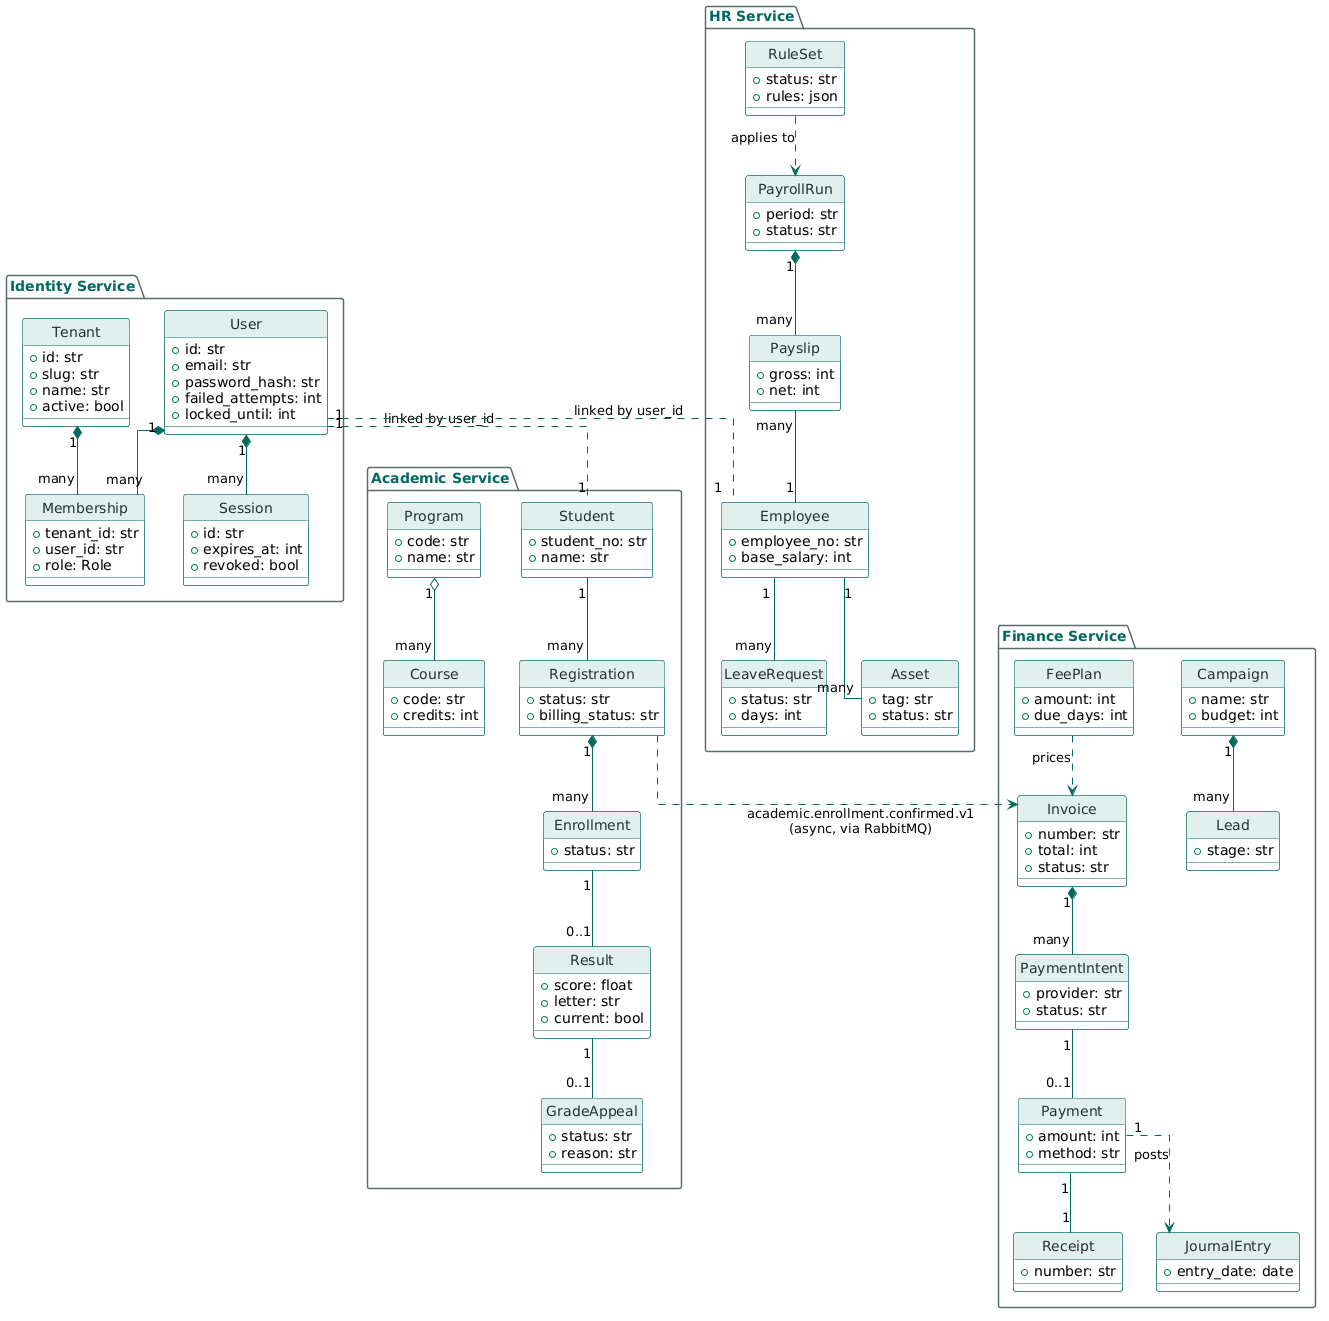

The diagram above was rendered by PlantUML. Its source (embedded in the PNG):
@startuml
skinparam backgroundColor #FFFFFF
skinparam class {
  BackgroundColor #F8FAF9
  BorderColor #00695F
  ArrowColor #00695F
  FontColor #243134
  HeaderBackgroundColor #E1F0EC
}
skinparam package {
  BackgroundColor #FFFFFF
  BorderColor #5B6B6E
  FontColor #00695F
  FontStyle bold
}
hide circle
skinparam linetype ortho

package "Identity Service" {
  class Tenant {
    +id: str
    +slug: str
    +name: str
    +active: bool
  }
  class User {
    +id: str
    +email: str
    +password_hash: str
    +failed_attempts: int
    +locked_until: int
  }
  class Membership {
    +tenant_id: str
    +user_id: str
    +role: Role
  }
  class Session {
    +id: str
    +expires_at: int
    +revoked: bool
  }
  Tenant "1" *-- "many" Membership
  User "1" *-- "many" Membership
  User "1" *-- "many" Session
}

package "Academic Service" {
  class Program {
    +code: str
    +name: str
  }
  class Course {
    +code: str
    +credits: int
  }
  class Student {
    +student_no: str
    +name: str
  }
  class Registration {
    +status: str
    +billing_status: str
  }
  class Enrollment {
    +status: str
  }
  class Result {
    +score: float
    +letter: str
    +current: bool
  }
  class GradeAppeal {
    +status: str
    +reason: str
  }
  Program "1" o-- "many" Course
  Student "1" -- "many" Registration
  Registration "1" *-- "many" Enrollment
  Enrollment "1" -- "0..1" Result
  Result "1" -- "0..1" GradeAppeal
}

package "Finance Service" {
  class FeePlan {
    +amount: int
    +due_days: int
  }
  class Invoice {
    +number: str
    +total: int
    +status: str
  }
  class PaymentIntent {
    +provider: str
    +status: str
  }
  class Payment {
    +amount: int
    +method: str
  }
  class Receipt {
    +number: str
  }
  class JournalEntry {
    +entry_date: date
  }
  class Campaign {
    +name: str
    +budget: int
  }
  class Lead {
    +stage: str
  }
  FeePlan ..> Invoice : prices
  Invoice "1" *-- "many" PaymentIntent
  PaymentIntent "1" -- "0..1" Payment
  Payment "1" -- "1" Receipt
  Payment "1" ..> JournalEntry : posts
  Campaign "1" *-- "many" Lead
}

package "HR Service" {
  class Employee {
    +employee_no: str
    +base_salary: int
  }
  class RuleSet {
    +status: str
    +rules: json
  }
  class PayrollRun {
    +period: str
    +status: str
  }
  class Payslip {
    +gross: int
    +net: int
  }
  class LeaveRequest {
    +status: str
    +days: int
  }
  class Asset {
    +tag: str
    +status: str
  }
  RuleSet ..> PayrollRun : applies to
  PayrollRun "1" *-- "many" Payslip
  Payslip "many" -- "1" Employee
  Employee "1" -- "many" LeaveRequest
  Employee "1" -- "many" Asset
}

Registration ..> Invoice : academic.enrollment.confirmed.v1\n(async, via RabbitMQ)
User "1" .. "1" Student : linked by user_id
User "1" .. "1" Employee : linked by user_id
@enduml